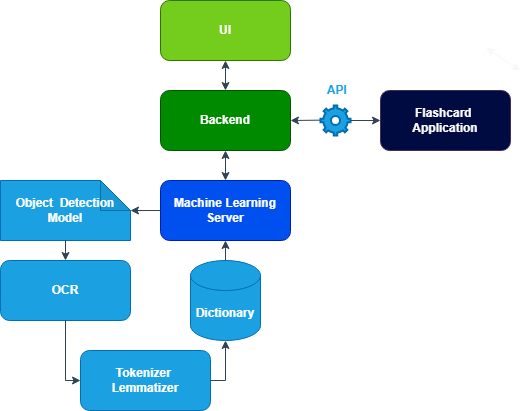

The diagram above was exported from draw.io. Its source (the exported page's mxGraphModel, read from the mxfile embedded in the PNG):
<mxGraphModel dx="1422" dy="1875" grid="1" gridSize="10" guides="1" tooltips="1" connect="1" arrows="1" fold="1" page="1" pageScale="1" pageWidth="850" pageHeight="1100" math="0" shadow="0">
  <root>
    <mxCell id="0" />
    <mxCell id="1" parent="0" />
    <mxCell id="axzfZ5Al-oB-ZeHeeuv6-83" value="" style="endArrow=classic;startArrow=classic;html=1;rounded=0;fontColor=#F0ECE6;exitX=0.5;exitY=0;exitDx=0;exitDy=0;strokeColor=#F7F7F7;" edge="1" parent="1">
      <mxGeometry width="50" height="50" relative="1" as="geometry">
        <mxPoint x="700" y="-780" as="sourcePoint" />
        <mxPoint x="666" y="-802.5" as="targetPoint" />
      </mxGeometry>
    </mxCell>
    <mxCell id="axzfZ5Al-oB-ZeHeeuv6-84" value="UI" style="rounded=1;whiteSpace=wrap;html=1;fontColor=#ffffff;fillColor=#74CC1C;strokeColor=#2D7600;fontStyle=1" vertex="1" parent="1">
      <mxGeometry x="340" y="-850" width="130" height="60" as="geometry" />
    </mxCell>
    <mxCell id="axzfZ5Al-oB-ZeHeeuv6-85" value="Backend" style="rounded=1;whiteSpace=wrap;html=1;fontColor=#ffffff;fillColor=#008a00;strokeColor=#005700;fontStyle=1" vertex="1" parent="1">
      <mxGeometry x="340" y="-760" width="130" height="60" as="geometry" />
    </mxCell>
    <mxCell id="axzfZ5Al-oB-ZeHeeuv6-86" value="Object&amp;nbsp; Detection Model" style="shape=note;whiteSpace=wrap;html=1;backgroundOutline=1;darkOpacity=0.05;fontColor=#ffffff;fillColor=#1ba1e2;fontStyle=1;strokeColor=#006EAF;" vertex="1" parent="1">
      <mxGeometry x="180" y="-670" width="130" height="60" as="geometry" />
    </mxCell>
    <mxCell id="axzfZ5Al-oB-ZeHeeuv6-88" value="Machine Learning Server" style="rounded=1;whiteSpace=wrap;html=1;fontColor=#ffffff;fillColor=#0050ef;strokeColor=#001DBC;fontStyle=1" vertex="1" parent="1">
      <mxGeometry x="340" y="-670" width="130" height="60" as="geometry" />
    </mxCell>
    <mxCell id="axzfZ5Al-oB-ZeHeeuv6-89" value="OCR" style="rounded=1;whiteSpace=wrap;html=1;fontColor=#ffffff;fillColor=#1ba1e2;strokeColor=#006EAF;fontStyle=1;labelBackgroundColor=none;" vertex="1" parent="1">
      <mxGeometry x="180" y="-590" width="130" height="60" as="geometry" />
    </mxCell>
    <mxCell id="axzfZ5Al-oB-ZeHeeuv6-90" value="Tokenizer&amp;nbsp; Lemmatizer" style="rounded=1;whiteSpace=wrap;html=1;fontColor=#ffffff;fillColor=#1ba1e2;strokeColor=#006EAF;fontStyle=1" vertex="1" parent="1">
      <mxGeometry x="260" y="-500" width="130" height="60" as="geometry" />
    </mxCell>
    <mxCell id="axzfZ5Al-oB-ZeHeeuv6-91" value="Dictionary" style="shape=cylinder3;whiteSpace=wrap;html=1;boundedLbl=1;backgroundOutline=1;size=15;fontColor=#ffffff;fillColor=#1ba1e2;strokeColor=#006EAF;fontStyle=1" vertex="1" parent="1">
      <mxGeometry x="370" y="-590" width="70" height="80" as="geometry" />
    </mxCell>
    <mxCell id="axzfZ5Al-oB-ZeHeeuv6-92" value="Flashcard&amp;nbsp; Application" style="rounded=1;whiteSpace=wrap;html=1;fontColor=#ffffff;fillColor=#000B42;strokeColor=#432D57;fontStyle=1" vertex="1" parent="1">
      <mxGeometry x="560" y="-760" width="130" height="60" as="geometry" />
    </mxCell>
    <mxCell id="axzfZ5Al-oB-ZeHeeuv6-93" value="" style="endArrow=classic;startArrow=classic;html=1;rounded=0;fontColor=#030302;strokeColor=#314354;exitX=0.5;exitY=0;exitDx=0;exitDy=0;entryX=0.5;entryY=1;entryDx=0;entryDy=0;" edge="1" parent="1" source="axzfZ5Al-oB-ZeHeeuv6-85" target="axzfZ5Al-oB-ZeHeeuv6-84">
      <mxGeometry width="50" height="50" relative="1" as="geometry">
        <mxPoint x="520" y="-640" as="sourcePoint" />
        <mxPoint x="570" y="-690" as="targetPoint" />
      </mxGeometry>
    </mxCell>
    <mxCell id="axzfZ5Al-oB-ZeHeeuv6-94" value="" style="html=1;verticalLabelPosition=bottom;align=center;labelBackgroundColor=#ffffff;verticalAlign=top;strokeWidth=2;strokeColor=#006EAF;shadow=0;dashed=0;shape=mxgraph.ios7.icons.settings;fontColor=#ffffff;fillColor=#1ba1e2;" vertex="1" parent="1">
      <mxGeometry x="500" y="-745" width="30" height="30" as="geometry" />
    </mxCell>
    <mxCell id="axzfZ5Al-oB-ZeHeeuv6-95" value="&amp;nbsp;API" style="text;html=1;strokeColor=none;fillColor=none;align=center;verticalAlign=middle;whiteSpace=wrap;rounded=0;fontColor=#1BA1E2;fontStyle=1" vertex="1" parent="1">
      <mxGeometry x="492.5" y="-770" width="45" height="20" as="geometry" />
    </mxCell>
    <mxCell id="axzfZ5Al-oB-ZeHeeuv6-96" value="" style="endArrow=classic;html=1;rounded=0;fontColor=#1BA1E2;strokeColor=#314354;entryX=0;entryY=0.5;entryDx=0;entryDy=0;" edge="1" parent="1" target="axzfZ5Al-oB-ZeHeeuv6-92">
      <mxGeometry width="50" height="50" relative="1" as="geometry">
        <mxPoint x="530" y="-730" as="sourcePoint" />
        <mxPoint x="550" y="-750" as="targetPoint" />
      </mxGeometry>
    </mxCell>
    <mxCell id="axzfZ5Al-oB-ZeHeeuv6-102" value="" style="endArrow=classic;html=1;rounded=0;fontColor=#1BA1E2;strokeColor=#314354;entryX=1;entryY=0.5;entryDx=0;entryDy=0;exitX=-0.011;exitY=0.489;exitDx=0;exitDy=0;exitPerimeter=0;" edge="1" parent="1" source="axzfZ5Al-oB-ZeHeeuv6-94" target="axzfZ5Al-oB-ZeHeeuv6-85">
      <mxGeometry width="50" height="50" relative="1" as="geometry">
        <mxPoint x="540" y="-720" as="sourcePoint" />
        <mxPoint x="570" y="-720" as="targetPoint" />
      </mxGeometry>
    </mxCell>
    <mxCell id="axzfZ5Al-oB-ZeHeeuv6-105" value="" style="endArrow=classic;html=1;rounded=0;fontColor=#FFFCFC;strokeColor=#314354;entryX=0;entryY=0;entryDx=130;entryDy=30;entryPerimeter=0;exitX=0;exitY=0.5;exitDx=0;exitDy=0;" edge="1" parent="1" source="axzfZ5Al-oB-ZeHeeuv6-88" target="axzfZ5Al-oB-ZeHeeuv6-86">
      <mxGeometry width="50" height="50" relative="1" as="geometry">
        <mxPoint x="390" y="-580" as="sourcePoint" />
        <mxPoint x="440" y="-630" as="targetPoint" />
      </mxGeometry>
    </mxCell>
    <mxCell id="axzfZ5Al-oB-ZeHeeuv6-106" value="" style="endArrow=classic;html=1;rounded=0;fontColor=#FFFCFC;strokeColor=#314354;entryX=0.5;entryY=0;entryDx=0;entryDy=0;" edge="1" parent="1" source="axzfZ5Al-oB-ZeHeeuv6-86" target="axzfZ5Al-oB-ZeHeeuv6-89">
      <mxGeometry width="50" height="50" relative="1" as="geometry">
        <mxPoint x="380" y="-580" as="sourcePoint" />
        <mxPoint x="430" y="-630" as="targetPoint" />
      </mxGeometry>
    </mxCell>
    <mxCell id="axzfZ5Al-oB-ZeHeeuv6-115" value="" style="endArrow=classic;html=1;rounded=0;fontColor=#FFFCFC;strokeColor=#314354;exitX=0.5;exitY=1;exitDx=0;exitDy=0;entryX=0;entryY=0.5;entryDx=0;entryDy=0;" edge="1" parent="1" source="axzfZ5Al-oB-ZeHeeuv6-89" target="axzfZ5Al-oB-ZeHeeuv6-90">
      <mxGeometry width="50" height="50" relative="1" as="geometry">
        <mxPoint x="390" y="-590" as="sourcePoint" />
        <mxPoint x="440" y="-640" as="targetPoint" />
        <Array as="points">
          <mxPoint x="245" y="-470" />
        </Array>
      </mxGeometry>
    </mxCell>
    <mxCell id="axzfZ5Al-oB-ZeHeeuv6-117" value="" style="endArrow=classic;html=1;rounded=0;fontColor=#FFFCFC;strokeColor=#314354;exitX=1;exitY=0.5;exitDx=0;exitDy=0;entryX=0.5;entryY=1;entryDx=0;entryDy=0;entryPerimeter=0;" edge="1" parent="1" source="axzfZ5Al-oB-ZeHeeuv6-90" target="axzfZ5Al-oB-ZeHeeuv6-91">
      <mxGeometry width="50" height="50" relative="1" as="geometry">
        <mxPoint x="390" y="-590" as="sourcePoint" />
        <mxPoint x="440" y="-640" as="targetPoint" />
        <Array as="points">
          <mxPoint x="405" y="-470" />
        </Array>
      </mxGeometry>
    </mxCell>
    <mxCell id="axzfZ5Al-oB-ZeHeeuv6-118" value="" style="endArrow=classic;html=1;rounded=0;fontColor=#FFFCFC;strokeColor=#314354;exitX=0.5;exitY=0;exitDx=0;exitDy=0;exitPerimeter=0;" edge="1" parent="1" source="axzfZ5Al-oB-ZeHeeuv6-91">
      <mxGeometry width="50" height="50" relative="1" as="geometry">
        <mxPoint x="390" y="-590" as="sourcePoint" />
        <mxPoint x="405" y="-610" as="targetPoint" />
      </mxGeometry>
    </mxCell>
    <mxCell id="axzfZ5Al-oB-ZeHeeuv6-119" value="" style="endArrow=classic;startArrow=classic;html=1;rounded=0;fontColor=#FFFCFC;strokeColor=#314354;entryX=0.5;entryY=1;entryDx=0;entryDy=0;exitX=0.5;exitY=0;exitDx=0;exitDy=0;" edge="1" parent="1" source="axzfZ5Al-oB-ZeHeeuv6-88" target="axzfZ5Al-oB-ZeHeeuv6-85">
      <mxGeometry width="50" height="50" relative="1" as="geometry">
        <mxPoint x="390" y="-660" as="sourcePoint" />
        <mxPoint x="440" y="-710" as="targetPoint" />
      </mxGeometry>
    </mxCell>
  </root>
</mxGraphModel>